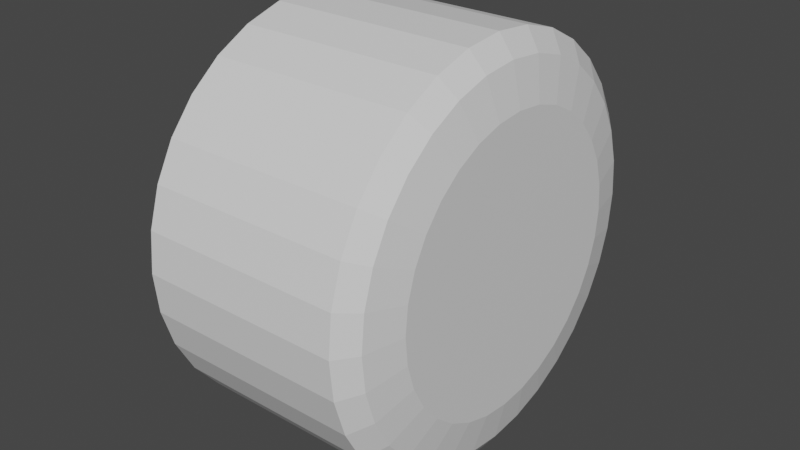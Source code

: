 # Source: dev_kart_wheel_v3.blend  (saved by Blender 2.93.20; exported with 4.5.12 LTS)
import bpy
from mathutils import Matrix  # noqa: F401  (used for matrix-valued properties, if any)

bpy.ops.wm.read_factory_settings(use_empty=True)
scene = bpy.context.scene
scene.name = 'standard_kart_tire'

# ---- materials (node trees are filled in below, after node groups)
mat_dev_kart_wheel = bpy.data.materials.new('dev_kart_wheel')
mat_dev_kart_wheel.use_transparent_shadow = False

# ---- material node trees
mat_dev_kart_wheel.use_nodes = True; mat_dev_kart_wheel.node_tree.nodes.clear()
_N = mat_dev_kart_wheel.node_tree.nodes; _L = mat_dev_kart_wheel.node_tree.links
n0 = _N.new('ShaderNodeBsdfPrincipled'); n0.name = 'Principled BSDF'; n0.location = (10, 300)
n0.distribution = 'GGX'
n0.subsurface_method = 'BURLEY'
n0.inputs[3].default_value = 1.45
n0.inputs[27].default_value = (0.0, 0.0, 0.0, 1.0)
n0.inputs[28].default_value = 1.0
n1 = _N.new('ShaderNodeOutputMaterial'); n1.name = 'Material Output'; n1.location = (300, 300)
_L.new(n0.outputs[0], n1.inputs[0])
n1.is_active_output = True

# ---- world
world_world = bpy.data.worlds.new('World'); scene.world = world_world
world_world.use_nodes = True; world_world.node_tree.nodes.clear()
_N = world_world.node_tree.nodes; _L = world_world.node_tree.links
n0 = _N.new('ShaderNodeOutputWorld'); n0.name = 'World Output'; n0.location = (300, 300)
n1 = _N.new('ShaderNodeBackground'); n1.name = 'Background'; n1.location = (10, 300)
n1.inputs[0].default_value = (0.05088, 0.05088, 0.05088, 1.0)
_L.new(n1.outputs[0], n0.inputs[0])
n0.is_active_output = True
world_world.color = (0.05088, 0.05088, 0.05088)
world_world.use_sun_shadow = False
world_world.sun_shadow_jitter_overblur = 0.0

# ---- meshes
me_mesh_kart_wheel_1_5x = bpy.data.meshes.new('mesh_kart_wheel_1_5x')
me_mesh_kart_wheel_1_5x.from_pydata([(-4.0, 14.0, 1.391e-06), (-4.0, 13.73, 2.731), (-4.0, 12.93, 5.358), (-4.0, 11.64, 7.778), (-4.0, 9.899, 9.899), (-4.0, 7.778, 11.64), (-4.0, 5.358, 12.93), (-4.0, 2.731, 13.73), (-4.0, -2.28e-06, 14.0), (-4.0, -2.731, 13.73), (-4.0, -5.358, 12.93), (-4.0, -7.778, 11.64), (-4.0, -9.899, 9.899), (-4.0, -11.64, 7.778), (-4.0, -12.93, 5.358), (-4.0, -13.73, 2.731), (-4.0, -14.0, -3.595e-06), (-4.0, -13.73, -2.731), (-4.0, -12.93, -5.358), (-4.0, -11.64, -7.778), (-4.0, -9.899, -9.899), (-4.0, -7.778, -11.64), (-4.0, -5.358, -12.93), (-4.0, -2.731, -13.73), (-4.0, 2.261e-06, -14.0), (-4.0, 2.731, -13.73), (-4.0, 5.358, -12.93), (-4.0, 7.778, -11.64), (-4.0, 9.899, -9.899), (-4.0, 11.64, -7.778), (-4.0, 12.93, -5.358), (-4.0, 13.73, -2.731), (10.0, 14.0, 1.391e-06), (10.0, 13.73, 2.731), (10.0, 12.93, 5.358), (10.0, 11.64, 7.778), (10.0, 9.899, 9.899), (10.0, 7.778, 11.64), (10.0, 5.358, 12.93), (10.0, 2.731, 13.73), (10.0, -2.28e-06, 14.0), (10.0, -2.731, 13.73), (10.0, -5.358, 12.93), (10.0, -7.778, 11.64), (10.0, -9.899, 9.899), (10.0, -11.64, 7.778), (10.0, -12.93, 5.358), (10.0, -13.73, 2.731), (10.0, -14.0, -3.595e-06), (10.0, -13.73, -2.731), (10.0, -12.93, -5.358), (10.0, -11.64, -7.778), (10.0, -9.899, -9.899), (10.0, -7.778, -11.64), (10.0, -5.358, -12.93), (10.0, -2.731, -13.73), (10.0, 2.261e-06, -14.0), (10.0, 2.731, -13.73), (10.0, 5.358, -12.93), (10.0, 7.778, -11.64), (10.0, 9.899, -9.899), (10.0, 11.64, -7.778), (10.0, 12.93, -5.358), (10.0, 13.73, -2.731), (-5.0, 9.8, 9.386e-07), (-5.0, 9.612, 1.912), (-5.0, 9.054, 3.75), (-5.0, 8.148, 5.445), (-5.0, 6.93, 6.93), (-5.0, 5.445, 8.148), (-5.0, 3.75, 9.054), (-5.0, 1.912, 9.612), (-5.0, -1.576e-06, 9.8), (-5.0, -1.912, 9.612), (-5.0, -3.75, 9.054), (-5.0, -5.445, 8.148), (-5.0, -6.93, 6.93), (-5.0, -8.148, 5.445), (-5.0, -9.054, 3.75), (-5.0, -9.612, 1.912), (-5.0, -9.8, -2.552e-06), (-5.0, -9.612, -1.912), (-5.0, -9.054, -3.75), (-5.0, -8.148, -5.445), (-5.0, -6.93, -6.93), (-5.0, -5.445, -8.148), (-5.0, -3.75, -9.054), (-5.0, -1.912, -9.612), (-5.0, 1.602e-06, -9.8), (-5.0, 1.912, -9.612), (-5.0, 3.75, -9.054), (-5.0, 5.445, -8.148), (-5.0, 6.93, -6.93), (-5.0, 8.148, -5.445), (-5.0, 9.054, -3.75), (-5.0, 9.612, -1.912), (-5.5, 9.8, 9.386e-07), (-5.5, 9.612, 1.912), (-5.5, 9.054, 3.75), (-5.5, 8.148, 5.445), (-5.5, 6.93, 6.93), (-5.5, 5.445, 8.148), (-5.5, 3.75, 9.054), (-5.5, 1.912, 9.612), (-5.5, -1.576e-06, 9.8), (-5.5, -1.912, 9.612), (-5.5, -3.75, 9.054), (-5.5, -5.445, 8.148), (-5.5, -6.93, 6.93), (-5.5, -8.148, 5.445), (-5.5, -9.054, 3.75), (-5.5, -9.612, 1.912), (-5.5, -9.8, -2.552e-06), (-5.5, -9.612, -1.912), (-5.5, -9.054, -3.75), (-5.5, -8.148, -5.445), (-5.5, -6.93, -6.93), (-5.5, -5.445, -8.148), (-5.5, -3.75, -9.054), (-5.5, -1.912, -9.612), (-5.5, 1.602e-06, -9.8), (-5.5, 1.912, -9.612), (-5.5, 3.75, -9.054), (-5.5, 5.445, -8.148), (-5.5, 6.93, -6.93), (-5.5, 8.148, -5.445), (-5.5, 9.054, -3.75), (-5.5, 9.612, -1.912), (-5.5, -1.816e-07, -5.504e-07), (11.0, 12.6, 1.24e-06), (11.0, 12.36, 2.458), (11.0, 11.64, 4.822), (11.0, 10.48, 7.0), (11.0, 8.91, 8.91), (11.0, 7.0, 10.48), (11.0, 4.822, 11.64), (11.0, 2.458, 12.36), (11.0, -2.046e-06, 12.6), (11.0, -2.458, 12.36), (11.0, -4.822, 11.64), (11.0, -7.0, 10.48), (11.0, -8.91, 8.91), (11.0, -10.48, 7.0), (11.0, -11.64, 4.822), (11.0, -12.36, 2.458), (11.0, -12.6, -3.247e-06), (11.0, -12.36, -2.458), (11.0, -11.64, -4.822), (11.0, -10.48, -7.0), (11.0, -8.91, -8.91), (11.0, -7.0, -10.48), (11.0, -4.822, -11.64), (11.0, -2.458, -12.36), (11.0, 2.041e-06, -12.6), (11.0, 2.458, -12.36), (11.0, 4.822, -11.64), (11.0, 7.0, -10.48), (11.0, 8.91, -8.91), (11.0, 10.48, -7.0), (11.0, 11.64, -4.822), (11.0, 12.36, -2.458), (11.6, 9.8, 9.386e-07), (11.6, 9.612, 1.912), (11.6, 9.054, 3.75), (11.6, 8.148, 5.445), (11.6, 6.93, 6.93), (11.6, 5.445, 8.148), (11.6, 3.75, 9.054), (11.6, 1.912, 9.612), (11.6, -1.576e-06, 9.8), (11.6, -1.912, 9.612), (11.6, -3.75, 9.054), (11.6, -5.445, 8.148), (11.6, -6.93, 6.93), (11.6, -8.148, 5.445), (11.6, -9.054, 3.75), (11.6, -9.612, 1.912), (11.6, -9.8, -2.552e-06), (11.6, -9.612, -1.912), (11.6, -9.054, -3.75), (11.6, -8.148, -5.445), (11.6, -6.93, -6.93), (11.6, -5.445, -8.148), (11.6, -3.75, -9.054), (11.6, -1.912, -9.612), (11.6, 1.602e-06, -9.8), (11.6, 1.912, -9.612), (11.6, 3.75, -9.054), (11.6, 5.445, -8.148), (11.6, 6.93, -6.93), (11.6, 8.148, -5.445), (11.6, 9.054, -3.75), (11.6, 9.612, -1.912), (11.6, -1.424e-07, -2.766e-07)], [], [(25, 57, 56, 24), (12, 44, 43, 11), (26, 58, 57, 25), (13, 45, 44, 12), (27, 59, 58, 26), (14, 46, 45, 13), (1, 33, 32, 0), (28, 60, 59, 27), (15, 47, 46, 14), (2, 34, 33, 1), (29, 61, 60, 28), (16, 48, 47, 15), (3, 35, 34, 2), (30, 62, 61, 29), (17, 49, 48, 16), (4, 36, 35, 3), (31, 63, 62, 30), (18, 50, 49, 17), (5, 37, 36, 4), (0, 32, 63, 31), (19, 51, 50, 18), (6, 38, 37, 5), (20, 52, 51, 19), (7, 39, 38, 6), (21, 53, 52, 20), (8, 40, 39, 7), (22, 54, 53, 21), (9, 41, 40, 8), (23, 55, 54, 22), (10, 42, 41, 9), (24, 56, 55, 23), (11, 43, 42, 10), (11, 75, 76, 12), (25, 89, 90, 26), (12, 76, 77, 13), (26, 90, 91, 27), (13, 77, 78, 14), (0, 64, 65, 1), (27, 91, 92, 28), (14, 78, 79, 15), (1, 65, 66, 2), (28, 92, 93, 29), (15, 79, 80, 16), (2, 66, 67, 3), (29, 93, 94, 30), (16, 80, 81, 17), (3, 67, 68, 4), (30, 94, 95, 31), (17, 81, 82, 18), (4, 68, 69, 5), (31, 95, 64, 0), (18, 82, 83, 19), (5, 69, 70, 6), (19, 83, 84, 20), (6, 70, 71, 7), (20, 84, 85, 21), (7, 71, 72, 8), (21, 85, 86, 22), (8, 72, 73, 9), (22, 86, 87, 23), (9, 73, 74, 10), (23, 87, 88, 24), (10, 74, 75, 11), (24, 88, 89, 25), (73, 105, 106, 74), (87, 119, 120, 88), (74, 106, 107, 75), (88, 120, 121, 89), (75, 107, 108, 76), (89, 121, 122, 90), (76, 108, 109, 77), (90, 122, 123, 91), (77, 109, 110, 78), (64, 96, 97, 65), (91, 123, 124, 92), (78, 110, 111, 79), (65, 97, 98, 66), (92, 124, 125, 93), (79, 111, 112, 80), (66, 98, 99, 67), (93, 125, 126, 94), (80, 112, 113, 81), (67, 99, 100, 68), (94, 126, 127, 95), (81, 113, 114, 82), (68, 100, 101, 69), (95, 127, 96, 64), (82, 114, 115, 83), (69, 101, 102, 70), (83, 115, 116, 84), (70, 102, 103, 71), (84, 116, 117, 85), (71, 103, 104, 72), (85, 117, 118, 86), (72, 104, 105, 73), (86, 118, 119, 87), (108, 128, 109), (122, 128, 123), (109, 128, 110), (96, 128, 97), (123, 128, 124), (110, 128, 111), (97, 128, 98), (124, 128, 125), (111, 128, 112), (98, 128, 99), (125, 128, 126), (112, 128, 113), (99, 128, 100), (126, 128, 127), (113, 128, 114), (100, 128, 101), (127, 128, 96), (114, 128, 115), (101, 128, 102), (115, 128, 116), (102, 128, 103), (116, 128, 117), (103, 128, 104), (117, 128, 118), (104, 128, 105), (118, 128, 119), (105, 128, 106), (119, 128, 120), (106, 128, 107), (120, 128, 121), (107, 128, 108), (121, 128, 122), (52, 149, 148, 51), (39, 136, 135, 38), (53, 150, 149, 52), (40, 137, 136, 39), (54, 151, 150, 53), (41, 138, 137, 40), (55, 152, 151, 54), (42, 139, 138, 41), (56, 153, 152, 55), (43, 140, 139, 42), (57, 154, 153, 56), (44, 141, 140, 43), (58, 155, 154, 57), (45, 142, 141, 44), (59, 156, 155, 58), (46, 143, 142, 45), (33, 130, 129, 32), (60, 157, 156, 59), (47, 144, 143, 46), (34, 131, 130, 33), (61, 158, 157, 60), (48, 145, 144, 47), (35, 132, 131, 34), (62, 159, 158, 61), (49, 146, 145, 48), (36, 133, 132, 35), (63, 160, 159, 62), (50, 147, 146, 49), (37, 134, 133, 36), (32, 129, 160, 63), (51, 148, 147, 50), (38, 135, 134, 37), (139, 171, 170, 138), (153, 185, 184, 152), (140, 172, 171, 139), (154, 186, 185, 153), (141, 173, 172, 140), (155, 187, 186, 154), (142, 174, 173, 141), (156, 188, 187, 155), (143, 175, 174, 142), (130, 162, 161, 129), (157, 189, 188, 156), (144, 176, 175, 143), (131, 163, 162, 130), (158, 190, 189, 157), (145, 177, 176, 144), (132, 164, 163, 131), (159, 191, 190, 158), (146, 178, 177, 145), (133, 165, 164, 132), (160, 192, 191, 159), (147, 179, 178, 146), (134, 166, 165, 133), (129, 161, 192, 160), (148, 180, 179, 147), (135, 167, 166, 134), (149, 181, 180, 148), (136, 168, 167, 135), (150, 182, 181, 149), (137, 169, 168, 136), (151, 183, 182, 150), (138, 170, 169, 137), (152, 184, 183, 151), (174, 193, 173), (188, 193, 187), (175, 193, 174), (162, 193, 161), (189, 193, 188), (176, 193, 175), (163, 193, 162), (190, 193, 189), (177, 193, 176), (164, 193, 163), (191, 193, 190), (178, 193, 177), (165, 193, 164), (192, 193, 191), (179, 193, 178), (166, 193, 165), (161, 193, 192), (180, 193, 179), (167, 193, 166), (181, 193, 180), (168, 193, 167), (182, 193, 181), (169, 193, 168), (183, 193, 182), (170, 193, 169), (184, 193, 183), (171, 193, 170), (185, 193, 184), (172, 193, 171), (186, 193, 185), (173, 193, 172), (187, 193, 186)])
_uv = me_mesh_kart_wheel_1_5x.uv_layers.new(name='UVMap')
_uv.uv.foreach_set('vector', [0.1995, 0.5975, 0.7995, 0.5975, 0.7995, 0.5, 0.1995, 0.5, 0.1995, 0.1464, 0.7995, 0.1464, 0.7995, 0.2222, 0.1995, 0.2222, 0.1995, 0.6913, 0.7995, 0.6913, 0.7995, 0.5975, 0.1995, 0.5975, 0.1995, 0.7778, 0.7995, 0.7778, 0.7995, 0.8536, 0.1995, 0.8536, 0.1995, 0.7778, 0.7995, 0.7778, 0.7995, 0.6913, 0.1995, 0.6913, 0.1995, 0.6913, 0.7995, 0.6913, 0.7995, 0.7778, 0.1995, 0.7778, 0.1995, 0.5975, 0.7995, 0.5975, 0.7995, 0.5, 0.1995, 0.5, 0.1995, 0.8536, 0.7995, 0.8536, 0.7995, 0.7778, 0.1995, 0.7778, 0.1995, 0.5975, 0.7995, 0.5975, 0.7995, 0.6913, 0.1995, 0.6913, 0.1995, 0.6913, 0.7995, 0.6913, 0.7995, 0.5975, 0.1995, 0.5975, 0.1995, 0.2222, 0.7995, 0.2222, 0.7995, 0.1464, 0.1995, 0.1464, 0.1995, 0.5, 0.7995, 0.5, 0.7995, 0.5975, 0.1995, 0.5975, 0.1995, 0.7778, 0.7995, 0.7778, 0.7995, 0.6913, 0.1995, 0.6913, 0.1995, 0.3087, 0.7995, 0.3087, 0.7995, 0.2222, 0.1995, 0.2222, 0.1995, 0.4025, 0.7995, 0.4025, 0.7995, 0.5, 0.1995, 0.5, 0.1995, 0.8536, 0.7995, 0.8536, 0.7995, 0.7778, 0.1995, 0.7778, 0.1995, 0.4025, 0.7995, 0.4025, 0.7995, 0.3087, 0.1995, 0.3087, 0.1995, 0.3087, 0.7995, 0.3087, 0.7995, 0.4025, 0.1995, 0.4025, 0.1995, 0.7778, 0.7995, 0.7778, 0.7995, 0.8536, 0.1995, 0.8536, 0.1995, 0.5, 0.7995, 0.5, 0.7995, 0.4025, 0.1995, 0.4025, 0.1995, 0.2222, 0.7995, 0.2222, 0.7995, 0.3087, 0.1995, 0.3087, 0.1995, 0.6913, 0.7995, 0.6913, 0.7995, 0.7778, 0.1995, 0.7778, 0.1995, 0.1464, 0.7995, 0.1464, 0.7995, 0.2222, 0.1995, 0.2222, 0.1995, 0.5975, 0.7995, 0.5975, 0.7995, 0.6913, 0.1995, 0.6913, 0.1995, 0.2222, 0.7995, 0.2222, 0.7995, 0.1464, 0.1995, 0.1464, 0.1995, 0.5, 0.7995, 0.5, 0.7995, 0.5975, 0.1995, 0.5975, 0.1995, 0.3087, 0.7995, 0.3087, 0.7995, 0.2222, 0.1995, 0.2222, 0.1995, 0.4025, 0.7995, 0.4025, 0.7995, 0.5, 0.1995, 0.5, 0.1995, 0.4025, 0.7995, 0.4025, 0.7995, 0.3087, 0.1995, 0.3087, 0.1995, 0.3087, 0.7995, 0.3087, 0.7995, 0.4025, 0.1995, 0.4025, 0.1995, 0.5, 0.7995, 0.5, 0.7995, 0.4025, 0.1995, 0.4025, 0.1995, 0.2222, 0.7995, 0.2222, 0.7995, 0.3087, 0.1995, 0.3087, 0.2222, 0.9157, 0.3056, 0.791, 0.2525, 0.7475, 0.1464, 0.8536, 0.5975, 0.009607, 0.5683, 0.1567, 0.6339, 0.1766, 0.6913, 0.03806, 0.1464, 0.8536, 0.2525, 0.7475, 0.209, 0.6944, 0.08427, 0.7778, 0.6913, 0.03806, 0.6339, 0.1766, 0.6944, 0.209, 0.7778, 0.08427, 0.08427, 0.7778, 0.209, 0.6944, 0.1766, 0.6339, 0.03806, 0.6913, 1.0, 0.5, 0.85, 0.5, 0.8433, 0.5683, 0.9904, 0.5975, 0.7778, 0.08427, 0.6944, 0.209, 0.7475, 0.2525, 0.8536, 0.1464, 0.03806, 0.6913, 0.1766, 0.6339, 0.1567, 0.5683, 0.009607, 0.5975, 0.9904, 0.5975, 0.8433, 0.5683, 0.8234, 0.6339, 0.9619, 0.6913, 0.8536, 0.1464, 0.7475, 0.2525, 0.791, 0.3056, 0.9157, 0.2222, 0.009607, 0.5975, 0.1567, 0.5683, 0.15, 0.5, 0.0, 0.5, 0.9619, 0.6913, 0.8234, 0.6339, 0.791, 0.6944, 0.9157, 0.7778, 0.9157, 0.2222, 0.791, 0.3056, 0.8234, 0.3661, 0.9619, 0.3087, 0.0, 0.5, 0.15, 0.5, 0.1567, 0.4317, 0.009607, 0.4025, 0.9157, 0.7778, 0.791, 0.6944, 0.7475, 0.7475, 0.8536, 0.8536, 0.9619, 0.3087, 0.8234, 0.3661, 0.8433, 0.4317, 0.9904, 0.4025, 0.009607, 0.4025, 0.1567, 0.4317, 0.1766, 0.3661, 0.03806, 0.3087, 0.8536, 0.8536, 0.7475, 0.7475, 0.6944, 0.791, 0.7778, 0.9157, 0.9904, 0.4025, 0.8433, 0.4317, 0.85, 0.5, 1.0, 0.5, 0.03806, 0.3087, 0.1766, 0.3661, 0.209, 0.3056, 0.08427, 0.2222, 0.7778, 0.9157, 0.6944, 0.791, 0.6339, 0.8234, 0.6913, 0.9619, 0.08427, 0.2222, 0.209, 0.3056, 0.2525, 0.2525, 0.1464, 0.1464, 0.6913, 0.9619, 0.6339, 0.8234, 0.5683, 0.8433, 0.5975, 0.9904, 0.1464, 0.1464, 0.2525, 0.2525, 0.3056, 0.209, 0.2222, 0.08427, 0.5975, 0.9904, 0.5683, 0.8433, 0.5, 0.85, 0.5, 1.0, 0.2222, 0.08427, 0.3056, 0.209, 0.3661, 0.1766, 0.3087, 0.03806, 0.5, 1.0, 0.5, 0.85, 0.4317, 0.8433, 0.4025, 0.9904, 0.3087, 0.03806, 0.3661, 0.1766, 0.4317, 0.1567, 0.4025, 0.009607, 0.4025, 0.9904, 0.4317, 0.8433, 0.3661, 0.8234, 0.3087, 0.9619, 0.4025, 0.009607, 0.4317, 0.1567, 0.5, 0.15, 0.5, 0.0, 0.3087, 0.9619, 0.3661, 0.8234, 0.3056, 0.791, 0.2222, 0.9157, 0.5, 0.0, 0.5, 0.15, 0.5683, 0.1567, 0.5975, 0.009607, 0.1745, 0.4317, 0.162, 0.4317, 0.162, 0.3661, 0.1745, 0.3661, 0.1745, 0.4317, 0.162, 0.4317, 0.162, 0.5, 0.1745, 0.5, 0.1745, 0.3661, 0.162, 0.3661, 0.162, 0.3056, 0.1745, 0.3056, 0.1745, 0.5, 0.162, 0.5, 0.162, 0.5683, 0.1745, 0.5683, 0.1745, 0.3056, 0.162, 0.3056, 0.162, 0.2525, 0.1745, 0.2525, 0.1745, 0.5683, 0.162, 0.5683, 0.162, 0.6339, 0.1745, 0.6339, 0.1745, 0.7475, 0.162, 0.7475, 0.162, 0.6944, 0.1745, 0.6944, 0.1745, 0.6339, 0.162, 0.6339, 0.162, 0.6944, 0.1745, 0.6944, 0.1745, 0.6944, 0.162, 0.6944, 0.162, 0.6339, 0.1745, 0.6339, 0.1745, 0.5, 0.162, 0.5, 0.162, 0.5683, 0.1745, 0.5683, 0.1745, 0.6944, 0.162, 0.6944, 0.162, 0.7475, 0.1745, 0.7475, 0.1745, 0.6339, 0.162, 0.6339, 0.162, 0.5683, 0.1745, 0.5683, 0.1745, 0.5683, 0.162, 0.5683, 0.162, 0.6339, 0.1745, 0.6339, 0.1745, 0.2525, 0.162, 0.2525, 0.162, 0.3056, 0.1745, 0.3056, 0.1745, 0.5683, 0.162, 0.5683, 0.162, 0.5, 0.1745, 0.5, 0.1745, 0.6339, 0.162, 0.6339, 0.162, 0.6944, 0.1745, 0.6944, 0.1745, 0.3056, 0.162, 0.3056, 0.162, 0.3661, 0.1745, 0.3661, 0.1745, 0.5, 0.162, 0.5, 0.162, 0.4317, 0.1745, 0.4317, 0.1745, 0.6944, 0.162, 0.6944, 0.162, 0.7475, 0.1745, 0.7475, 0.1745, 0.3661, 0.162, 0.3661, 0.162, 0.4317, 0.1745, 0.4317, 0.1745, 0.4317, 0.162, 0.4317, 0.162, 0.3661, 0.1745, 0.3661, 0.1745, 0.7475, 0.162, 0.7475, 0.162, 0.6944, 0.1745, 0.6944, 0.1745, 0.4317, 0.162, 0.4317, 0.162, 0.5, 0.1745, 0.5, 0.1745, 0.3661, 0.162, 0.3661, 0.162, 0.3056, 0.1745, 0.3056, 0.1745, 0.6944, 0.162, 0.6944, 0.162, 0.6339, 0.1745, 0.6339, 0.1745, 0.3056, 0.162, 0.3056, 0.162, 0.2525, 0.1745, 0.2525, 0.1745, 0.6339, 0.162, 0.6339, 0.162, 0.5683, 0.1745, 0.5683, 0.1745, 0.2525, 0.162, 0.2525, 0.162, 0.3056, 0.1745, 0.3056, 0.1745, 0.5683, 0.162, 0.5683, 0.162, 0.5, 0.1745, 0.5, 0.1745, 0.3056, 0.162, 0.3056, 0.162, 0.3661, 0.1745, 0.3661, 0.1745, 0.5, 0.162, 0.5, 0.162, 0.4317, 0.1745, 0.4317, 0.1745, 0.3661, 0.162, 0.3661, 0.162, 0.4317, 0.1745, 0.4317, 0.2525, 0.7475, 0.5, 0.5, 0.209, 0.6944, 0.6339, 0.1766, 0.5, 0.5, 0.6944, 0.209, 0.209, 0.6944, 0.5, 0.5, 0.1766, 0.6339, 0.85, 0.5, 0.5, 0.5, 0.8433, 0.5683, 0.6944, 0.209, 0.5, 0.5, 0.7475, 0.2525, 0.1766, 0.6339, 0.5, 0.5, 0.1567, 0.5683, 0.8433, 0.5683, 0.5, 0.5, 0.8234, 0.6339, 0.7475, 0.2525, 0.5, 0.5, 0.791, 0.3056, 0.1567, 0.5683, 0.5, 0.5, 0.15, 0.5, 0.8234, 0.6339, 0.5, 0.5, 0.791, 0.6944, 0.791, 0.3056, 0.5, 0.5, 0.8234, 0.3661, 0.15, 0.5, 0.5, 0.5, 0.1567, 0.4317, 0.791, 0.6944, 0.5, 0.5, 0.7475, 0.7475, 0.8234, 0.3661, 0.5, 0.5, 0.8433, 0.4317, 0.1567, 0.4317, 0.5, 0.5, 0.1766, 0.3661, 0.7475, 0.7475, 0.5, 0.5, 0.6944, 0.791, 0.8433, 0.4317, 0.5, 0.5, 0.85, 0.5, 0.1766, 0.3661, 0.5, 0.5, 0.209, 0.3056, 0.6944, 0.791, 0.5, 0.5, 0.6339, 0.8234, 0.209, 0.3056, 0.5, 0.5, 0.2525, 0.2525, 0.6339, 0.8234, 0.5, 0.5, 0.5683, 0.8433, 0.2525, 0.2525, 0.5, 0.5, 0.3056, 0.209, 0.5683, 0.8433, 0.5, 0.5, 0.5, 0.85, 0.3056, 0.209, 0.5, 0.5, 0.3661, 0.1766, 0.5, 0.85, 0.5, 0.5, 0.4317, 0.8433, 0.3661, 0.1766, 0.5, 0.5, 0.4317, 0.1567, 0.4317, 0.8433, 0.5, 0.5, 0.3661, 0.8234, 0.4317, 0.1567, 0.5, 0.5, 0.5, 0.15, 0.3661, 0.8234, 0.5, 0.5, 0.3056, 0.791, 0.5, 0.15, 0.5, 0.5, 0.5683, 0.1567, 0.3056, 0.791, 0.5, 0.5, 0.2525, 0.7475, 0.5683, 0.1567, 0.5, 0.5, 0.6339, 0.1766, 0.1464, 0.1464, 0.1818, 0.1818, 0.1258, 0.25, 0.08427, 0.2222, 0.5975, 0.9904, 0.5878, 0.9414, 0.6722, 0.9157, 0.6913, 0.9619, 0.2222, 0.08427, 0.25, 0.1258, 0.1818, 0.1818, 0.1464, 0.1464, 0.5, 1.0, 0.5, 0.95, 0.5878, 0.9414, 0.5975, 0.9904, 0.3087, 0.03806, 0.3278, 0.08425, 0.25, 0.1258, 0.2222, 0.08427, 0.4025, 0.9904, 0.4122, 0.9414, 0.5, 0.95, 0.5, 1.0, 0.4025, 0.009607, 0.4122, 0.05865, 0.3278, 0.08425, 0.3087, 0.03806, 0.3087, 0.9619, 0.3278, 0.9157, 0.4122, 0.9414, 0.4025, 0.9904, 0.5, 0.0, 0.5, 0.05, 0.4122, 0.05865, 0.4025, 0.009607, 0.2222, 0.9157, 0.25, 0.8742, 0.3278, 0.9157, 0.3087, 0.9619, 0.5975, 0.009607, 0.5878, 0.05865, 0.5, 0.05, 0.5, 0.0, 0.1464, 0.8536, 0.1818, 0.8182, 0.25, 0.8742, 0.2222, 0.9157, 0.6913, 0.03806, 0.6722, 0.08425, 0.5878, 0.05865, 0.5975, 0.009607, 0.08427, 0.7778, 0.1258, 0.75, 0.1818, 0.8182, 0.1464, 0.8536, 0.7778, 0.08427, 0.75, 0.1258, 0.6722, 0.08425, 0.6913, 0.03806, 0.03806, 0.6913, 0.08425, 0.6722, 0.1258, 0.75, 0.08427, 0.7778, 0.9904, 0.5975, 0.9414, 0.5878, 0.95, 0.5, 1.0, 0.5, 0.8536, 0.1464, 0.8182, 0.1818, 0.75, 0.1258, 0.7778, 0.08427, 0.009607, 0.5975, 0.05865, 0.5878, 0.08425, 0.6722, 0.03806, 0.6913, 0.9619, 0.6913, 0.9157, 0.6722, 0.9414, 0.5878, 0.9904, 0.5975, 0.9157, 0.2222, 0.8742, 0.25, 0.8182, 0.1818, 0.8536, 0.1464, 0.0, 0.5, 0.05, 0.5, 0.05865, 0.5878, 0.009607, 0.5975, 0.9157, 0.7778, 0.8742, 0.75, 0.9157, 0.6722, 0.9619, 0.6913, 0.9619, 0.3087, 0.9157, 0.3278, 0.8742, 0.25, 0.9157, 0.2222, 0.009607, 0.4025, 0.05865, 0.4122, 0.05, 0.5, 0.0, 0.5, 0.8536, 0.8536, 0.8182, 0.8182, 0.8742, 0.75, 0.9157, 0.7778, 0.9904, 0.4025, 0.9414, 0.4122, 0.9157, 0.3278, 0.9619, 0.3087, 0.03806, 0.3087, 0.08425, 0.3278, 0.05865, 0.4122, 0.009607, 0.4025, 0.7778, 0.9157, 0.75, 0.8742, 0.8182, 0.8182, 0.8536, 0.8536, 1.0, 0.5, 0.95, 0.5, 0.9414, 0.4122, 0.9904, 0.4025, 0.08427, 0.2222, 0.1258, 0.25, 0.08425, 0.3278, 0.03806, 0.3087, 0.6913, 0.9619, 0.6722, 0.9157, 0.75, 0.8742, 0.7778, 0.9157, 0.3278, 0.9157, 0.3661, 0.8234, 0.4317, 0.8433, 0.4122, 0.9414, 0.5, 0.05, 0.5, 0.15, 0.4317, 0.1567, 0.4122, 0.05865, 0.25, 0.8742, 0.3056, 0.791, 0.3661, 0.8234, 0.3278, 0.9157, 0.5878, 0.05865, 0.5683, 0.1567, 0.5, 0.15, 0.5, 0.05, 0.1818, 0.8182, 0.2525, 0.7475, 0.3056, 0.791, 0.25, 0.8742, 0.6722, 0.08425, 0.6339, 0.1766, 0.5683, 0.1567, 0.5878, 0.05865, 0.1258, 0.75, 0.209, 0.6944, 0.2525, 0.7475, 0.1818, 0.8182, 0.75, 0.1258, 0.6944, 0.209, 0.6339, 0.1766, 0.6722, 0.08425, 0.08425, 0.6722, 0.1766, 0.6339, 0.209, 0.6944, 0.1258, 0.75, 0.9414, 0.5878, 0.8433, 0.5683, 0.85, 0.5, 0.95, 0.5, 0.8182, 0.1818, 0.7475, 0.2525, 0.6944, 0.209, 0.75, 0.1258, 0.05865, 0.5878, 0.1567, 0.5683, 0.1766, 0.6339, 0.08425, 0.6722, 0.9157, 0.6722, 0.8234, 0.6339, 0.8433, 0.5683, 0.9414, 0.5878, 0.8742, 0.25, 0.791, 0.3056, 0.7475, 0.2525, 0.8182, 0.1818, 0.05, 0.5, 0.15, 0.5, 0.1567, 0.5683, 0.05865, 0.5878, 0.8742, 0.75, 0.791, 0.6944, 0.8234, 0.6339, 0.9157, 0.6722, 0.9157, 0.3278, 0.8234, 0.3661, 0.791, 0.3056, 0.8742, 0.25, 0.05865, 0.4122, 0.1567, 0.4317, 0.15, 0.5, 0.05, 0.5, 0.8182, 0.8182, 0.7475, 0.7475, 0.791, 0.6944, 0.8742, 0.75, 0.9414, 0.4122, 0.8433, 0.4317, 0.8234, 0.3661, 0.9157, 0.3278, 0.08425, 0.3278, 0.1766, 0.3661, 0.1567, 0.4317, 0.05865, 0.4122, 0.75, 0.8742, 0.6944, 0.791, 0.7475, 0.7475, 0.8182, 0.8182, 0.95, 0.5, 0.85, 0.5, 0.8433, 0.4317, 0.9414, 0.4122, 0.1258, 0.25, 0.209, 0.3056, 0.1766, 0.3661, 0.08425, 0.3278, 0.6722, 0.9157, 0.6339, 0.8234, 0.6944, 0.791, 0.75, 0.8742, 0.1818, 0.1818, 0.2525, 0.2525, 0.209, 0.3056, 0.1258, 0.25, 0.5878, 0.9414, 0.5683, 0.8433, 0.6339, 0.8234, 0.6722, 0.9157, 0.25, 0.1258, 0.3056, 0.209, 0.2525, 0.2525, 0.1818, 0.1818, 0.5, 0.95, 0.5, 0.85, 0.5683, 0.8433, 0.5878, 0.9414, 0.3278, 0.08425, 0.3661, 0.1766, 0.3056, 0.209, 0.25, 0.1258, 0.4122, 0.9414, 0.4317, 0.8433, 0.5, 0.85, 0.5, 0.95, 0.4122, 0.05865, 0.4317, 0.1567, 0.3661, 0.1766, 0.3278, 0.08425, 0.209, 0.6944, 0.5, 0.5, 0.2525, 0.7475, 0.6944, 0.209, 0.5, 0.5, 0.6339, 0.1766, 0.1766, 0.6339, 0.5, 0.5, 0.209, 0.6944, 0.8433, 0.5683, 0.5, 0.5, 0.85, 0.5, 0.7475, 0.2525, 0.5, 0.5, 0.6944, 0.209, 0.1567, 0.5683, 0.5, 0.5, 0.1766, 0.6339, 0.8234, 0.6339, 0.5, 0.5, 0.8433, 0.5683, 0.791, 0.3056, 0.5, 0.5, 0.7475, 0.2525, 0.15, 0.5, 0.5, 0.5, 0.1567, 0.5683, 0.791, 0.6944, 0.5, 0.5, 0.8234, 0.6339, 0.8234, 0.3661, 0.5, 0.5, 0.791, 0.3056, 0.1567, 0.4317, 0.5, 0.5, 0.15, 0.5, 0.7475, 0.7475, 0.5, 0.5, 0.791, 0.6944, 0.8433, 0.4317, 0.5, 0.5, 0.8234, 0.3661, 0.1766, 0.3661, 0.5, 0.5, 0.1567, 0.4317, 0.6944, 0.791, 0.5, 0.5, 0.7475, 0.7475, 0.85, 0.5, 0.5, 0.5, 0.8433, 0.4317, 0.209, 0.3056, 0.5, 0.5, 0.1766, 0.3661, 0.6339, 0.8234, 0.5, 0.5, 0.6944, 0.791, 0.2525, 0.2525, 0.5, 0.5, 0.209, 0.3056, 0.5683, 0.8433, 0.5, 0.5, 0.6339, 0.8234, 0.3056, 0.209, 0.5, 0.5, 0.2525, 0.2525, 0.5, 0.85, 0.5, 0.5, 0.5683, 0.8433, 0.3661, 0.1766, 0.5, 0.5, 0.3056, 0.209, 0.4317, 0.8433, 0.5, 0.5, 0.5, 0.85, 0.4317, 0.1567, 0.5, 0.5, 0.3661, 0.1766, 0.3661, 0.8234, 0.5, 0.5, 0.4317, 0.8433, 0.5, 0.15, 0.5, 0.5, 0.4317, 0.1567, 0.3056, 0.791, 0.5, 0.5, 0.3661, 0.8234, 0.5683, 0.1567, 0.5, 0.5, 0.5, 0.15, 0.2525, 0.7475, 0.5, 0.5, 0.3056, 0.791, 0.6339, 0.1766, 0.5, 0.5, 0.5683, 0.1567])
me_mesh_kart_wheel_1_5x.materials.append(mat_dev_kart_wheel)
me_mesh_kart_wheel_1_5x.use_remesh_fix_poles = True
me_mesh_kart_wheel_1_5x.use_remesh_preserve_attributes = False
me_mesh_kart_wheel_1_5x.update()

# ---- objects
ob_mesh_kart_wheel_1_5x = bpy.data.objects.new('mesh_kart_wheel_1_5x', me_mesh_kart_wheel_1_5x)

# ---- transforms, parenting, visibility, modifiers, constraints
ob_mesh_kart_wheel_1_5x.location = (0.0, 0.0, 0.0)

# ---- collection membership
scene.collection.objects.link(ob_mesh_kart_wheel_1_5x)

# ---- scene / render settings (as saved in the file)
scene.frame_start = 1; scene.frame_end = 250; scene.frame_set(0)
scene.render.engine = 'BLENDER_EEVEE_NEXT'
scene.cycles.use_denoising = False
scene.cycles.samples = 128
scene.cycles.sampling_pattern = 'TABULATED_SOBOL'
scene.cycles.use_adaptive_sampling = False
scene.cycles.use_light_tree = False
scene.view_settings.view_transform = 'Filmic'
bpy.context.view_layer.update()

# ---- added for rendering (the .blend has no active camera and no usable light): camera, sun
cam_auto = bpy.data.cameras.new('AutoCamera')
cam_auto.lens = 50.0
cam_auto.sensor_width = 36.0
cam_auto.clip_end = 1000.0
ob_auto_camera = bpy.data.objects.new('AutoCamera', cam_auto)
scene.collection.objects.link(ob_auto_camera)
ob_auto_camera.location = (42.9572, -47.8887, 31.9258)
ob_auto_camera.rotation_euler = (1.09748, -7.21219e-08, 0.694738)
scene.camera = ob_auto_camera
light_auto_sun = bpy.data.lights.new('AutoSun', 'SUN')
light_auto_sun.energy = 3.0
light_auto_sun.angle = 0.0523599
ob_auto_sun = bpy.data.objects.new('AutoSun', light_auto_sun)
scene.collection.objects.link(ob_auto_sun)
ob_auto_sun.rotation_euler = (0.872665, 0.174533, 0.523599)
bpy.context.view_layer.update()
